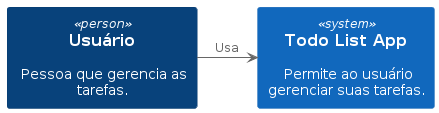

The diagram above was rendered by PlantUML. Its source (embedded in the PNG):
@startuml
!define C4Context
!include https://raw.githubusercontent.com/RicardoNiepel/C4-PlantUML/release/1-0/C4_Context.puml

Person(user, "Usuário", "Pessoa que gerencia as tarefas.")
System(todoList, "Todo List App", "Permite ao usuário gerenciar suas tarefas.")

user -> todoList : Usa
@enduml